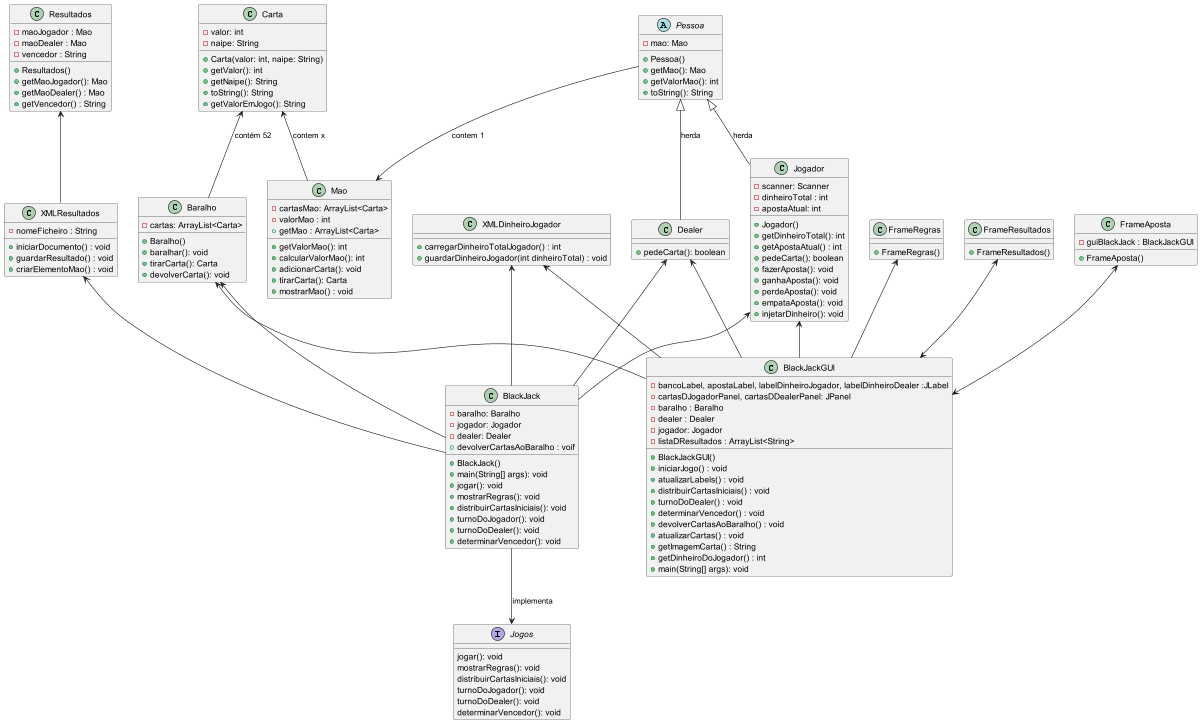

The diagram above was rendered by PlantUML. Its source (embedded in the PNG):
@startuml
'https://plantuml.com/sequence-diagram

class Baralho {
    - cartas: ArrayList<Carta>
    + Baralho()
    + baralhar(): void
    + tirarCarta(): Carta
    + devolverCarta(): void
}

class Carta {
    - valor: int
    - naipe: String
    + Carta(valor: int, naipe: String)
    + getValor(): int
    + getNaipe(): String
    + toString(): String
    + getValorEmJogo(): String
}

class Mao {
    - cartasMao: ArrayList<Carta>
    - valorMao : int
    + getValorMao(): int
    + calcularValorMao(): int
    + adicionarCarta(): void
    + tirarCarta(): Carta
    + getMao : ArrayList<Carta>
    + mostrarMao() : void
}

abstract class Pessoa {
    - mao: Mao
    + Pessoa()
    + getMao(): Mao
    + getValorMao(): int
    + toString(): String
}

class Jogador {
- scanner: Scanner
- dinheiroTotal : int
- apostaAtual: int
+ Jogador()
+ getDinheiroTotal(): int
+ getApostaAtual() : int
+ pedeCarta(): boolean
+ fazerAposta(): void
+ ganhaAposta(): void
+ perdeAposta(): void
+ empataAposta(): void
+ injetarDinheiro(): void

}

class Dealer {
+ pedeCarta(): boolean
}

interface Jogos{
jogar(): void
mostrarRegras(): void
distribuirCartasIniciais(): void
turnoDoJogador(): void
turnoDoDealer(): void
determinarVencedor(): void
}

class XMLDinheiroJogador{
+carregarDinheiroTotalJogador() : int
+guardarDinheiroJogador(int dinheiroTotal) : void
}

class XMLResultados{
- nomeFicheiro : String
+iniciarDocumento() : void
+guardarResultado() : void
+criarElementoMao() : void
}

class BlackJack {
    - baralho: Baralho
    - jogador: Jogador
    - dealer: Dealer
    + BlackJack()
    + main(String[] args): void
    + jogar(): void
    + mostrarRegras(): void
    + distribuirCartasIniciais(): void
    + turnoDoJogador(): void
    + turnoDoDealer(): void
    + determinarVencedor(): void
    +devolverCartasAoBaralho : voif
}

class BlackJackGUI {
- bancoLabel, apostaLabel, labelDinheiroJogador, labelDinheiroDealer :JLabel
- cartasDJogadorPanel, cartasDDealerPanel: JPanel
-baralho : Baralho
-dealer : Dealer
-jogador: Jogador
-listaDResultados : ArrayList<String>
+ BlackJackGUI()
+ iniciarJogo() : void
+ atualizarLabels() : void
+distribuirCartasIniciais() : void
+ turnoDoDealer() : void
+ determinarVencedor() : void
+ devolverCartasAoBaralho() : void
+ atualizarCartas() : void
+ getImagemCarta() : String
+ getDinheiroDoJogador() : int
+ main(String[] args): void

}
class Resultados {
-maoJogador : Mao
-maoDealer : Mao
-vencedor : String
+ Resultados()
+getMaoJogador(): Mao
+getMaoDealer() : Mao
+getVencedor() : String
}

class FrameAposta {
- guiBlackJack : BlackJackGUI
+ FrameAposta()
}

class FrameRegras {
+FrameRegras()
}
class FrameResultados{
+FrameResultados()
}



Carta <-- Baralho : contém 52
Carta <-- Mao : contem x
Pessoa <|-- Dealer : herda
Pessoa <|-- Jogador : herda
Jogador <-- BlackJack
Dealer <-- BlackJack
Baralho <-- BlackJack
Jogador <-- BlackJackGUI
Dealer <-- BlackJackGUI
Baralho <-- BlackJackGUI
XMLDinheiroJogador <-- BlackJack
XMLResultados <-- BlackJack
XMLDinheiroJogador <-- BlackJackGUI
Pessoa --> Mao : contem 1
BlackJack --> Jogos : implementa
FrameAposta <--> BlackJackGUI
FrameRegras <-- BlackJackGUI
FrameResultados <--> BlackJackGUI
Resultados <-- XMLResultados


@enduml